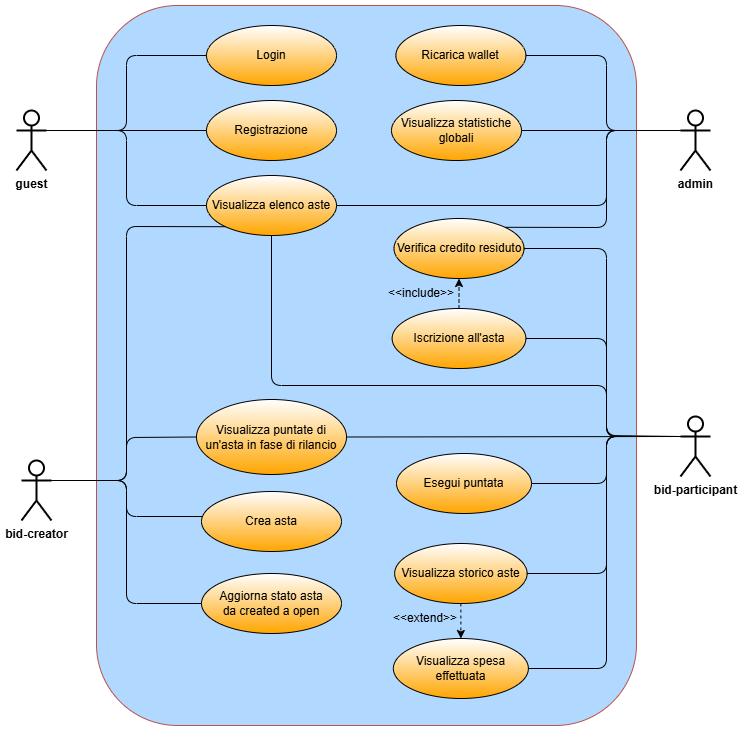

The diagram above was exported from draw.io. Its source (the exported page's mxGraphModel, read from the mxfile embedded in the PNG):
<mxGraphModel dx="1291" dy="833" grid="1" gridSize="10" guides="1" tooltips="1" connect="1" arrows="1" fold="1" page="1" pageScale="1" pageWidth="827" pageHeight="1169" math="0" shadow="0">
  <root>
    <mxCell id="0" />
    <mxCell id="1" parent="0" />
    <mxCell id="QLtCW6_Uu53SGM-G3wsZ-65" value="" style="rounded=1;whiteSpace=wrap;html=1;fillColor=#B1D9FF;strokeColor=#b85450;align=left;" parent="1" vertex="1">
      <mxGeometry x="70" y="30" width="540" height="720" as="geometry" />
    </mxCell>
    <mxCell id="QLtCW6_Uu53SGM-G3wsZ-1" value="admin" style="shape=umlActor;verticalLabelPosition=bottom;verticalAlign=top;html=1;fontStyle=1;strokeWidth=2;" parent="1" vertex="1">
      <mxGeometry x="654" y="135" width="30" height="60" as="geometry" />
    </mxCell>
    <mxCell id="QLtCW6_Uu53SGM-G3wsZ-2" value="bid-participant" style="shape=umlActor;verticalLabelPosition=bottom;verticalAlign=top;html=1;fontStyle=1;strokeWidth=2;perimeterSpacing=0;" parent="1" vertex="1">
      <mxGeometry x="654" y="441" width="30" height="60" as="geometry" />
    </mxCell>
    <mxCell id="QLtCW6_Uu53SGM-G3wsZ-3" value="bid-creator" style="shape=umlActor;verticalLabelPosition=bottom;verticalAlign=top;html=1;fontStyle=1;strokeWidth=2;" parent="1" vertex="1">
      <mxGeometry x="-5" y="485" width="30" height="60" as="geometry" />
    </mxCell>
    <mxCell id="QLtCW6_Uu53SGM-G3wsZ-8" value="Visualizza elenco aste" style="ellipse;whiteSpace=wrap;html=1;gradientColor=#FFA500;fontStyle=0" parent="1" vertex="1">
      <mxGeometry x="180" y="200" width="130" height="60" as="geometry" />
    </mxCell>
    <mxCell id="QLtCW6_Uu53SGM-G3wsZ-12" value="Esegui puntata" style="ellipse;whiteSpace=wrap;html=1;gradientColor=#FFA500;fontStyle=0" parent="1" vertex="1">
      <mxGeometry x="370" y="478" width="135" height="60" as="geometry" />
    </mxCell>
    <mxCell id="QLtCW6_Uu53SGM-G3wsZ-13" value="Verifica credito residuto" style="ellipse;whiteSpace=wrap;html=1;gradientColor=#FFA500;fontStyle=0" parent="1" vertex="1">
      <mxGeometry x="367.5" y="243" width="130" height="60" as="geometry" />
    </mxCell>
    <mxCell id="QLtCW6_Uu53SGM-G3wsZ-14" value="Iscrizione all'asta" style="ellipse;whiteSpace=wrap;html=1;gradientColor=#FFA500;fontStyle=0" parent="1" vertex="1">
      <mxGeometry x="365.63" y="333" width="133.75" height="60" as="geometry" />
    </mxCell>
    <mxCell id="QLtCW6_Uu53SGM-G3wsZ-15" value="Crea asta" style="ellipse;whiteSpace=wrap;html=1;gradientColor=#FFA500;fontStyle=0" parent="1" vertex="1">
      <mxGeometry x="175" y="516" width="140" height="60" as="geometry" />
    </mxCell>
    <mxCell id="QLtCW6_Uu53SGM-G3wsZ-16" value="Visualizza storico aste" style="ellipse;whiteSpace=wrap;html=1;gradientColor=#FFA500;fontStyle=0" parent="1" vertex="1">
      <mxGeometry x="368.13" y="568" width="132.5" height="60" as="geometry" />
    </mxCell>
    <mxCell id="QLtCW6_Uu53SGM-G3wsZ-17" value="Ricarica wallet" style="ellipse;whiteSpace=wrap;html=1;gradientColor=#FFA500;fontStyle=0" parent="1" vertex="1">
      <mxGeometry x="369.38" y="50" width="130" height="60" as="geometry" />
    </mxCell>
    <mxCell id="QLtCW6_Uu53SGM-G3wsZ-18" value="Registrazione" style="ellipse;whiteSpace=wrap;html=1;gradientColor=#FFA500;fontStyle=0" parent="1" vertex="1">
      <mxGeometry x="180" y="125" width="130" height="60" as="geometry" />
    </mxCell>
    <mxCell id="QLtCW6_Uu53SGM-G3wsZ-19" value="Visualizza puntate di un'asta in fase di rilancio" style="ellipse;whiteSpace=wrap;html=1;gradientColor=#FFA500;fontStyle=0" parent="1" vertex="1">
      <mxGeometry x="170" y="424" width="150" height="75" as="geometry" />
    </mxCell>
    <mxCell id="QLtCW6_Uu53SGM-G3wsZ-20" value="Login" style="ellipse;whiteSpace=wrap;html=1;gradientColor=#FFA500;fontStyle=0" parent="1" vertex="1">
      <mxGeometry x="180" y="50" width="130" height="60" as="geometry" />
    </mxCell>
    <mxCell id="QLtCW6_Uu53SGM-G3wsZ-21" value="Visualizza statistiche globali" style="ellipse;whiteSpace=wrap;html=1;gradientColor=#FFA500;fontStyle=0" parent="1" vertex="1">
      <mxGeometry x="365" y="125" width="130" height="60" as="geometry" />
    </mxCell>
    <mxCell id="QLtCW6_Uu53SGM-G3wsZ-22" value="guest" style="shape=umlActor;verticalLabelPosition=bottom;verticalAlign=top;html=1;fontStyle=1;strokeWidth=2;" parent="1" vertex="1">
      <mxGeometry x="-10" y="135" width="30" height="60" as="geometry" />
    </mxCell>
    <mxCell id="QLtCW6_Uu53SGM-G3wsZ-23" value="Visualizza spesa effettuata" style="ellipse;whiteSpace=wrap;html=1;gradientColor=#FFA500;fontStyle=0" parent="1" vertex="1">
      <mxGeometry x="366.88" y="663" width="135" height="60" as="geometry" />
    </mxCell>
    <mxCell id="QLtCW6_Uu53SGM-G3wsZ-27" value="" style="endArrow=none;html=1;rounded=1;exitX=1;exitY=0.3333333333333333;exitDx=0;exitDy=0;exitPerimeter=0;entryX=0;entryY=0.5;entryDx=0;entryDy=0;curved=0;" parent="1" source="QLtCW6_Uu53SGM-G3wsZ-22" target="QLtCW6_Uu53SGM-G3wsZ-20" edge="1">
      <mxGeometry width="50" height="50" relative="1" as="geometry">
        <mxPoint x="370" y="320" as="sourcePoint" />
        <mxPoint x="420" y="270" as="targetPoint" />
        <Array as="points">
          <mxPoint x="100" y="155" />
          <mxPoint x="100" y="80" />
        </Array>
      </mxGeometry>
    </mxCell>
    <mxCell id="QLtCW6_Uu53SGM-G3wsZ-28" value="" style="endArrow=none;html=1;rounded=1;exitX=1;exitY=0.3333333333333333;exitDx=0;exitDy=0;exitPerimeter=0;entryX=0;entryY=0.5;entryDx=0;entryDy=0;curved=0;" parent="1" source="QLtCW6_Uu53SGM-G3wsZ-22" target="QLtCW6_Uu53SGM-G3wsZ-18" edge="1">
      <mxGeometry width="50" height="50" relative="1" as="geometry">
        <mxPoint x="90" y="120" as="sourcePoint" />
        <mxPoint x="150" y="80" as="targetPoint" />
      </mxGeometry>
    </mxCell>
    <mxCell id="QLtCW6_Uu53SGM-G3wsZ-30" value="" style="endArrow=none;html=1;rounded=1;exitX=1;exitY=0.3333333333333333;exitDx=0;exitDy=0;exitPerimeter=0;entryX=0;entryY=0.5;entryDx=0;entryDy=0;curved=0;" parent="1" source="QLtCW6_Uu53SGM-G3wsZ-22" target="QLtCW6_Uu53SGM-G3wsZ-8" edge="1">
      <mxGeometry width="50" height="50" relative="1" as="geometry">
        <mxPoint x="210" y="170" as="sourcePoint" />
        <mxPoint x="315" y="205" as="targetPoint" />
        <Array as="points">
          <mxPoint x="100" y="155" />
          <mxPoint x="100" y="230" />
        </Array>
      </mxGeometry>
    </mxCell>
    <mxCell id="QLtCW6_Uu53SGM-G3wsZ-32" value="" style="endArrow=none;html=1;rounded=1;entryX=0;entryY=0.3333333333333333;entryDx=0;entryDy=0;entryPerimeter=0;exitX=1;exitY=0.5;exitDx=0;exitDy=0;curved=0;" parent="1" source="QLtCW6_Uu53SGM-G3wsZ-21" target="QLtCW6_Uu53SGM-G3wsZ-1" edge="1">
      <mxGeometry width="50" height="50" relative="1" as="geometry">
        <mxPoint x="350" y="170" as="sourcePoint" />
        <mxPoint x="400" y="120" as="targetPoint" />
      </mxGeometry>
    </mxCell>
    <mxCell id="QLtCW6_Uu53SGM-G3wsZ-33" value="" style="endArrow=none;html=1;rounded=1;entryX=0;entryY=0.3333333333333333;entryDx=0;entryDy=0;entryPerimeter=0;exitX=1;exitY=0.5;exitDx=0;exitDy=0;curved=0;" parent="1" source="QLtCW6_Uu53SGM-G3wsZ-17" target="QLtCW6_Uu53SGM-G3wsZ-1" edge="1">
      <mxGeometry width="50" height="50" relative="1" as="geometry">
        <mxPoint x="350" y="170" as="sourcePoint" />
        <mxPoint x="400" y="120" as="targetPoint" />
        <Array as="points">
          <mxPoint x="580" y="80" />
          <mxPoint x="580" y="155" />
        </Array>
      </mxGeometry>
    </mxCell>
    <mxCell id="QLtCW6_Uu53SGM-G3wsZ-36" value="" style="endArrow=none;html=1;rounded=1;entryX=0;entryY=0.3333333333333333;entryDx=0;entryDy=0;entryPerimeter=0;exitX=1;exitY=0.5;exitDx=0;exitDy=0;curved=0;" parent="1" source="QLtCW6_Uu53SGM-G3wsZ-13" target="QLtCW6_Uu53SGM-G3wsZ-2" edge="1">
      <mxGeometry width="50" height="50" relative="1" as="geometry">
        <mxPoint x="500" y="260" as="sourcePoint" />
        <mxPoint x="410" y="440" as="targetPoint" />
        <Array as="points">
          <mxPoint x="580" y="273" />
          <mxPoint x="580" y="460" />
        </Array>
      </mxGeometry>
    </mxCell>
    <mxCell id="QLtCW6_Uu53SGM-G3wsZ-37" value="" style="endArrow=none;html=1;rounded=1;entryX=0;entryY=0.3333333333333333;entryDx=0;entryDy=0;entryPerimeter=0;curved=0;exitX=1;exitY=0;exitDx=0;exitDy=0;" parent="1" source="QLtCW6_Uu53SGM-G3wsZ-13" target="QLtCW6_Uu53SGM-G3wsZ-1" edge="1">
      <mxGeometry width="50" height="50" relative="1" as="geometry">
        <mxPoint x="480" y="240" as="sourcePoint" />
        <mxPoint x="410" y="440" as="targetPoint" />
        <Array as="points">
          <mxPoint x="580" y="252" />
          <mxPoint x="580" y="155" />
        </Array>
      </mxGeometry>
    </mxCell>
    <mxCell id="QLtCW6_Uu53SGM-G3wsZ-38" value="" style="endArrow=none;html=1;rounded=1;entryX=0;entryY=0.3333333333333333;entryDx=0;entryDy=0;entryPerimeter=0;exitX=1;exitY=0.5;exitDx=0;exitDy=0;curved=0;" parent="1" source="QLtCW6_Uu53SGM-G3wsZ-14" target="QLtCW6_Uu53SGM-G3wsZ-2" edge="1">
      <mxGeometry width="50" height="50" relative="1" as="geometry">
        <mxPoint x="499.38000000000284" y="411" as="sourcePoint" />
        <mxPoint x="410" y="501" as="targetPoint" />
        <Array as="points">
          <mxPoint x="580" y="363" />
          <mxPoint x="580" y="461" />
        </Array>
      </mxGeometry>
    </mxCell>
    <mxCell id="QLtCW6_Uu53SGM-G3wsZ-39" value="" style="endArrow=none;html=1;rounded=1;entryX=0;entryY=0.3333333333333333;entryDx=0;entryDy=0;entryPerimeter=0;exitX=1;exitY=0.5;exitDx=0;exitDy=0;curved=0;" parent="1" source="QLtCW6_Uu53SGM-G3wsZ-12" target="QLtCW6_Uu53SGM-G3wsZ-2" edge="1">
      <mxGeometry width="50" height="50" relative="1" as="geometry">
        <mxPoint x="360" y="551" as="sourcePoint" />
        <mxPoint x="410" y="501" as="targetPoint" />
        <Array as="points">
          <mxPoint x="580" y="508" />
          <mxPoint x="580" y="461" />
        </Array>
      </mxGeometry>
    </mxCell>
    <mxCell id="QLtCW6_Uu53SGM-G3wsZ-40" value="" style="endArrow=none;html=1;rounded=0;exitX=1;exitY=0.5;exitDx=0;exitDy=0;entryX=0;entryY=0.3333333333333333;entryDx=0;entryDy=0;entryPerimeter=0;" parent="1" source="QLtCW6_Uu53SGM-G3wsZ-19" target="QLtCW6_Uu53SGM-G3wsZ-2" edge="1">
      <mxGeometry width="50" height="50" relative="1" as="geometry">
        <mxPoint x="360" y="551" as="sourcePoint" />
        <mxPoint x="560" y="471" as="targetPoint" />
      </mxGeometry>
    </mxCell>
    <mxCell id="QLtCW6_Uu53SGM-G3wsZ-43" value="" style="endArrow=classic;html=1;rounded=0;dashed=1;entryX=0.5;entryY=0;entryDx=0;entryDy=0;exitX=0.5;exitY=1;exitDx=0;exitDy=0;" parent="1" source="QLtCW6_Uu53SGM-G3wsZ-16" target="QLtCW6_Uu53SGM-G3wsZ-23" edge="1">
      <mxGeometry width="50" height="50" relative="1" as="geometry">
        <mxPoint x="434.88" y="633" as="sourcePoint" />
        <mxPoint x="434.88" y="663" as="targetPoint" />
      </mxGeometry>
    </mxCell>
    <mxCell id="QLtCW6_Uu53SGM-G3wsZ-44" value="&amp;lt;&amp;lt;extend&amp;gt;&amp;gt;" style="text;html=1;align=center;verticalAlign=middle;whiteSpace=wrap;rounded=0;" parent="1" vertex="1">
      <mxGeometry x="369.38" y="628" width="60" height="30" as="geometry" />
    </mxCell>
    <mxCell id="QLtCW6_Uu53SGM-G3wsZ-45" value="" style="endArrow=none;html=1;rounded=1;exitX=1;exitY=0.5;exitDx=0;exitDy=0;curved=0;" parent="1" source="QLtCW6_Uu53SGM-G3wsZ-16" edge="1">
      <mxGeometry width="50" height="50" relative="1" as="geometry">
        <mxPoint x="420" y="551" as="sourcePoint" />
        <mxPoint x="650" y="461" as="targetPoint" />
        <Array as="points">
          <mxPoint x="580" y="598" />
          <mxPoint x="580" y="461" />
        </Array>
      </mxGeometry>
    </mxCell>
    <mxCell id="QLtCW6_Uu53SGM-G3wsZ-46" value="" style="endArrow=none;html=1;rounded=1;entryX=0;entryY=0.3333333333333333;entryDx=0;entryDy=0;entryPerimeter=0;exitX=1;exitY=0.5;exitDx=0;exitDy=0;curved=0;" parent="1" source="QLtCW6_Uu53SGM-G3wsZ-23" target="QLtCW6_Uu53SGM-G3wsZ-2" edge="1">
      <mxGeometry width="50" height="50" relative="1" as="geometry">
        <mxPoint x="420" y="551" as="sourcePoint" />
        <mxPoint x="470" y="501" as="targetPoint" />
        <Array as="points">
          <mxPoint x="580" y="693" />
          <mxPoint x="580" y="461" />
        </Array>
      </mxGeometry>
    </mxCell>
    <mxCell id="QLtCW6_Uu53SGM-G3wsZ-47" value="&amp;lt;&amp;lt;include&amp;gt;&amp;gt;" style="text;html=1;align=center;verticalAlign=middle;whiteSpace=wrap;rounded=0;" parent="1" vertex="1">
      <mxGeometry x="365" y="303" width="60" height="30" as="geometry" />
    </mxCell>
    <mxCell id="QLtCW6_Uu53SGM-G3wsZ-48" value="" style="endArrow=classic;html=1;rounded=0;dashed=1;entryX=0.5;entryY=1;entryDx=0;entryDy=0;exitX=0.5;exitY=0;exitDx=0;exitDy=0;" parent="1" source="QLtCW6_Uu53SGM-G3wsZ-14" target="QLtCW6_Uu53SGM-G3wsZ-13" edge="1">
      <mxGeometry width="50" height="50" relative="1" as="geometry">
        <mxPoint x="440" y="613" as="sourcePoint" />
        <mxPoint x="440" y="648" as="targetPoint" />
      </mxGeometry>
    </mxCell>
    <mxCell id="QLtCW6_Uu53SGM-G3wsZ-50" value="" style="endArrow=none;html=1;rounded=1;exitX=1;exitY=0.3333333333333333;exitDx=0;exitDy=0;exitPerimeter=0;entryX=0;entryY=0.5;entryDx=0;entryDy=0;curved=0;" parent="1" source="QLtCW6_Uu53SGM-G3wsZ-3" target="QLtCW6_Uu53SGM-G3wsZ-19" edge="1">
      <mxGeometry width="50" height="50" relative="1" as="geometry">
        <mxPoint x="330" y="451" as="sourcePoint" />
        <mxPoint x="380" y="401" as="targetPoint" />
        <Array as="points">
          <mxPoint x="100" y="505" />
          <mxPoint x="100" y="462" />
        </Array>
      </mxGeometry>
    </mxCell>
    <mxCell id="QLtCW6_Uu53SGM-G3wsZ-53" value="" style="endArrow=none;html=1;rounded=1;exitX=1;exitY=0.3333333333333333;exitDx=0;exitDy=0;exitPerimeter=0;entryX=0.004;entryY=0.417;entryDx=0;entryDy=0;entryPerimeter=0;targetPerimeterSpacing=0;strokeWidth=1;curved=0;" parent="1" source="QLtCW6_Uu53SGM-G3wsZ-3" target="QLtCW6_Uu53SGM-G3wsZ-15" edge="1">
      <mxGeometry width="50" height="50" relative="1" as="geometry">
        <mxPoint x="110" y="497" as="sourcePoint" />
        <mxPoint x="200" y="471" as="targetPoint" />
        <Array as="points">
          <mxPoint x="100" y="505" />
          <mxPoint x="100" y="541" />
        </Array>
      </mxGeometry>
    </mxCell>
    <mxCell id="QLtCW6_Uu53SGM-G3wsZ-59" value="" style="endArrow=none;html=1;rounded=1;exitX=1;exitY=0.3333333333333333;exitDx=0;exitDy=0;exitPerimeter=0;entryX=0;entryY=1;entryDx=0;entryDy=0;curved=0;" parent="1" source="QLtCW6_Uu53SGM-G3wsZ-3" target="QLtCW6_Uu53SGM-G3wsZ-8" edge="1">
      <mxGeometry width="50" height="50" relative="1" as="geometry">
        <mxPoint x="220" y="290" as="sourcePoint" />
        <mxPoint x="270" y="240" as="targetPoint" />
        <Array as="points">
          <mxPoint x="100" y="505" />
          <mxPoint x="100" y="251" />
        </Array>
      </mxGeometry>
    </mxCell>
    <mxCell id="QLtCW6_Uu53SGM-G3wsZ-60" value="" style="endArrow=none;html=1;rounded=1;entryX=0;entryY=0.3333333333333333;entryDx=0;entryDy=0;entryPerimeter=0;exitX=0.5;exitY=1;exitDx=0;exitDy=0;curved=0;" parent="1" source="QLtCW6_Uu53SGM-G3wsZ-8" target="QLtCW6_Uu53SGM-G3wsZ-2" edge="1">
      <mxGeometry width="50" height="50" relative="1" as="geometry">
        <mxPoint x="450" y="460" as="sourcePoint" />
        <mxPoint x="500" y="410" as="targetPoint" />
        <Array as="points">
          <mxPoint x="245" y="410" />
          <mxPoint x="580" y="410" />
          <mxPoint x="580" y="461" />
        </Array>
      </mxGeometry>
    </mxCell>
    <mxCell id="QLtCW6_Uu53SGM-G3wsZ-61" value="" style="endArrow=none;html=1;rounded=1;exitX=1;exitY=0.5;exitDx=0;exitDy=0;entryX=0;entryY=0.3333333333333333;entryDx=0;entryDy=0;entryPerimeter=0;curved=0;" parent="1" source="QLtCW6_Uu53SGM-G3wsZ-8" target="QLtCW6_Uu53SGM-G3wsZ-1" edge="1">
      <mxGeometry width="50" height="50" relative="1" as="geometry">
        <mxPoint x="380" y="310" as="sourcePoint" />
        <mxPoint x="430" y="260" as="targetPoint" />
        <Array as="points">
          <mxPoint x="580" y="230" />
          <mxPoint x="580" y="155" />
        </Array>
      </mxGeometry>
    </mxCell>
    <mxCell id="O4qkVmwjd9EDLfGLMvXT-1" value="Aggiorna stato asta&lt;div&gt;da created a open&lt;/div&gt;" style="ellipse;whiteSpace=wrap;html=1;gradientColor=#FFA500;fontStyle=0" vertex="1" parent="1">
      <mxGeometry x="175" y="598" width="140" height="60" as="geometry" />
    </mxCell>
    <mxCell id="O4qkVmwjd9EDLfGLMvXT-2" value="" style="endArrow=none;html=1;rounded=1;exitX=1;exitY=0.3333333333333333;exitDx=0;exitDy=0;exitPerimeter=0;entryX=0;entryY=0.5;entryDx=0;entryDy=0;curved=0;" edge="1" parent="1" source="QLtCW6_Uu53SGM-G3wsZ-3" target="O4qkVmwjd9EDLfGLMvXT-1">
      <mxGeometry width="50" height="50" relative="1" as="geometry">
        <mxPoint x="190" y="450" as="sourcePoint" />
        <mxPoint x="240" y="400" as="targetPoint" />
        <Array as="points">
          <mxPoint x="100" y="505" />
          <mxPoint x="100" y="628" />
        </Array>
      </mxGeometry>
    </mxCell>
  </root>
</mxGraphModel>